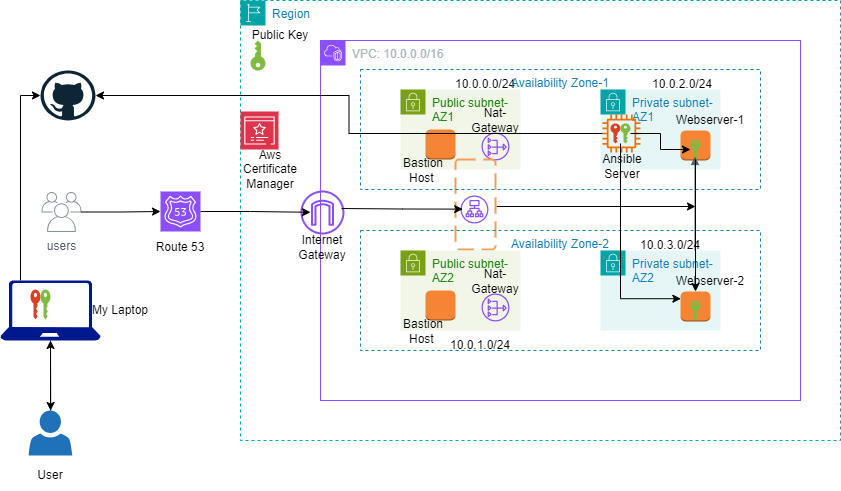

The diagram above was exported from draw.io. Its source (the exported page's mxGraphModel, read from the mxfile embedded in the PNG):
<mxGraphModel dx="1050" dy="565" grid="1" gridSize="10" guides="1" tooltips="1" connect="1" arrows="1" fold="1" page="1" pageScale="1" pageWidth="850" pageHeight="1100" math="0" shadow="0">
  <root>
    <mxCell id="0" />
    <mxCell id="1" parent="0" />
    <mxCell id="jh5HD5eUzH4nRzmazI5K-2" value="Region" style="points=[[0,0],[0.25,0],[0.5,0],[0.75,0],[1,0],[1,0.25],[1,0.5],[1,0.75],[1,1],[0.75,1],[0.5,1],[0.25,1],[0,1],[0,0.75],[0,0.5],[0,0.25]];outlineConnect=0;gradientColor=none;html=1;whiteSpace=wrap;fontSize=12;fontStyle=0;container=1;pointerEvents=0;collapsible=0;recursiveResize=0;shape=mxgraph.aws4.group;grIcon=mxgraph.aws4.group_region;strokeColor=#00A4A6;fillColor=none;verticalAlign=top;align=left;spacingLeft=30;fontColor=#147EBA;dashed=1;" vertex="1" parent="1">
      <mxGeometry x="240" y="170" width="600" height="440" as="geometry" />
    </mxCell>
    <mxCell id="jh5HD5eUzH4nRzmazI5K-1" value="VPC: 10.0.0.0/16" style="points=[[0,0],[0.25,0],[0.5,0],[0.75,0],[1,0],[1,0.25],[1,0.5],[1,0.75],[1,1],[0.75,1],[0.5,1],[0.25,1],[0,1],[0,0.75],[0,0.5],[0,0.25]];outlineConnect=0;gradientColor=none;html=1;whiteSpace=wrap;fontSize=12;fontStyle=0;container=1;pointerEvents=0;collapsible=0;recursiveResize=0;shape=mxgraph.aws4.group;grIcon=mxgraph.aws4.group_vpc2;strokeColor=#8C4FFF;fillColor=none;verticalAlign=top;align=left;spacingLeft=30;fontColor=#AAB7B8;dashed=0;" vertex="1" parent="jh5HD5eUzH4nRzmazI5K-2">
      <mxGeometry x="80" y="40" width="480" height="360" as="geometry" />
    </mxCell>
    <mxCell id="jh5HD5eUzH4nRzmazI5K-80" value="" style="group" vertex="1" connectable="0" parent="jh5HD5eUzH4nRzmazI5K-1">
      <mxGeometry x="40" y="29" width="400" height="281" as="geometry" />
    </mxCell>
    <mxCell id="jh5HD5eUzH4nRzmazI5K-22" value="Public subnet-AZ1" style="points=[[0,0],[0.25,0],[0.5,0],[0.75,0],[1,0],[1,0.25],[1,0.5],[1,0.75],[1,1],[0.75,1],[0.5,1],[0.25,1],[0,1],[0,0.75],[0,0.5],[0,0.25]];outlineConnect=0;gradientColor=none;html=1;whiteSpace=wrap;fontSize=12;fontStyle=0;container=1;pointerEvents=0;collapsible=0;recursiveResize=0;shape=mxgraph.aws4.group;grIcon=mxgraph.aws4.group_security_group;grStroke=0;strokeColor=#7AA116;fillColor=#F2F6E8;verticalAlign=top;align=left;spacingLeft=30;fontColor=#248814;dashed=0;" vertex="1" parent="jh5HD5eUzH4nRzmazI5K-80">
      <mxGeometry x="40" y="20" width="120" height="80" as="geometry" />
    </mxCell>
    <mxCell id="jh5HD5eUzH4nRzmazI5K-23" value="Private subnet-AZ1" style="points=[[0,0],[0.25,0],[0.5,0],[0.75,0],[1,0],[1,0.25],[1,0.5],[1,0.75],[1,1],[0.75,1],[0.5,1],[0.25,1],[0,1],[0,0.75],[0,0.5],[0,0.25]];outlineConnect=0;gradientColor=none;html=1;whiteSpace=wrap;fontSize=12;fontStyle=0;container=1;pointerEvents=0;collapsible=0;recursiveResize=0;shape=mxgraph.aws4.group;grIcon=mxgraph.aws4.group_security_group;grStroke=0;strokeColor=#00A4A6;fillColor=#E6F6F7;verticalAlign=top;align=left;spacingLeft=30;fontColor=#147EBA;dashed=0;" vertex="1" parent="jh5HD5eUzH4nRzmazI5K-80">
      <mxGeometry x="240" y="20" width="120" height="80" as="geometry" />
    </mxCell>
    <mxCell id="jh5HD5eUzH4nRzmazI5K-122" value="10.0.2.0/24" style="text;html=1;align=center;verticalAlign=middle;whiteSpace=wrap;rounded=0;" vertex="1" parent="jh5HD5eUzH4nRzmazI5K-23">
      <mxGeometry x="52" y="-20" width="60" height="30" as="geometry" />
    </mxCell>
    <mxCell id="jh5HD5eUzH4nRzmazI5K-25" value="" style="outlineConnect=0;dashed=0;verticalLabelPosition=bottom;verticalAlign=top;align=center;html=1;shape=mxgraph.aws3.instance;fillColor=#F58534;gradientColor=none;" vertex="1" parent="jh5HD5eUzH4nRzmazI5K-80">
      <mxGeometry x="320" y="61" width="30" height="30" as="geometry" />
    </mxCell>
    <mxCell id="jh5HD5eUzH4nRzmazI5K-26" value="" style="sketch=0;outlineConnect=0;fontColor=#232F3E;gradientColor=none;fillColor=#ED7100;strokeColor=none;dashed=0;verticalLabelPosition=bottom;verticalAlign=top;align=center;html=1;fontSize=12;fontStyle=0;aspect=fixed;pointerEvents=1;shape=mxgraph.aws4.instance2;" vertex="1" parent="jh5HD5eUzH4nRzmazI5K-80">
      <mxGeometry x="242" y="45" width="38" height="38" as="geometry" />
    </mxCell>
    <mxCell id="jh5HD5eUzH4nRzmazI5K-34" value="" style="sketch=0;pointerEvents=1;shadow=0;dashed=0;html=1;strokeColor=none;labelPosition=center;verticalLabelPosition=bottom;verticalAlign=top;outlineConnect=0;align=center;shape=mxgraph.office.security.key_permissions;fillColor=#DA4026;" vertex="1" parent="jh5HD5eUzH4nRzmazI5K-80">
      <mxGeometry x="250" y="54" width="10" height="20" as="geometry" />
    </mxCell>
    <mxCell id="jh5HD5eUzH4nRzmazI5K-109" style="edgeStyle=orthogonalEdgeStyle;rounded=0;orthogonalLoop=1;jettySize=auto;html=1;" edge="1" parent="jh5HD5eUzH4nRzmazI5K-80" source="jh5HD5eUzH4nRzmazI5K-35" target="jh5HD5eUzH4nRzmazI5K-36">
      <mxGeometry relative="1" as="geometry" />
    </mxCell>
    <mxCell id="jh5HD5eUzH4nRzmazI5K-35" value="" style="sketch=0;pointerEvents=1;shadow=0;dashed=0;html=1;strokeColor=none;labelPosition=center;verticalLabelPosition=bottom;verticalAlign=top;outlineConnect=0;align=center;shape=mxgraph.office.security.key_permissions;fillColor=#7FBA42;" vertex="1" parent="jh5HD5eUzH4nRzmazI5K-80">
      <mxGeometry x="260" y="54" width="10" height="20" as="geometry" />
    </mxCell>
    <mxCell id="jh5HD5eUzH4nRzmazI5K-36" value="" style="sketch=0;pointerEvents=1;shadow=0;dashed=0;html=1;strokeColor=none;labelPosition=center;verticalLabelPosition=bottom;verticalAlign=top;outlineConnect=0;align=center;shape=mxgraph.office.security.key_permissions;fillColor=#7FBA42;" vertex="1" parent="jh5HD5eUzH4nRzmazI5K-80">
      <mxGeometry x="330" y="70" width="10" height="20" as="geometry" />
    </mxCell>
    <mxCell id="jh5HD5eUzH4nRzmazI5K-40" value="Webserver-1" style="text;html=1;align=center;verticalAlign=middle;whiteSpace=wrap;rounded=0;" vertex="1" parent="jh5HD5eUzH4nRzmazI5K-80">
      <mxGeometry x="310" y="41" width="80" height="20" as="geometry" />
    </mxCell>
    <mxCell id="jh5HD5eUzH4nRzmazI5K-41" value="Ansible Server" style="text;html=1;align=center;verticalAlign=middle;whiteSpace=wrap;rounded=0;" vertex="1" parent="jh5HD5eUzH4nRzmazI5K-80">
      <mxGeometry x="232" y="87" width="60" height="20" as="geometry" />
    </mxCell>
    <mxCell id="jh5HD5eUzH4nRzmazI5K-61" value="" style="outlineConnect=0;dashed=0;verticalLabelPosition=bottom;verticalAlign=top;align=center;html=1;shape=mxgraph.aws3.instance;fillColor=#F58534;gradientColor=none;" vertex="1" parent="jh5HD5eUzH4nRzmazI5K-80">
      <mxGeometry x="65" y="60" width="30" height="30" as="geometry" />
    </mxCell>
    <mxCell id="jh5HD5eUzH4nRzmazI5K-71" value="Nat-Gateway" style="text;html=1;align=center;verticalAlign=middle;whiteSpace=wrap;rounded=0;" vertex="1" parent="jh5HD5eUzH4nRzmazI5K-80">
      <mxGeometry x="100" y="41" width="70" height="20" as="geometry" />
    </mxCell>
    <mxCell id="jh5HD5eUzH4nRzmazI5K-67" value="" style="sketch=0;outlineConnect=0;fontColor=#232F3E;gradientColor=none;fillColor=#8C4FFF;strokeColor=none;dashed=0;verticalLabelPosition=bottom;verticalAlign=top;align=center;html=1;fontSize=12;fontStyle=0;aspect=fixed;pointerEvents=1;shape=mxgraph.aws4.nat_gateway;" vertex="1" parent="jh5HD5eUzH4nRzmazI5K-80">
      <mxGeometry x="121" y="63" width="28" height="28" as="geometry" />
    </mxCell>
    <mxCell id="jh5HD5eUzH4nRzmazI5K-68" value="Bastion Host&amp;nbsp;" style="text;html=1;align=center;verticalAlign=middle;whiteSpace=wrap;rounded=0;" vertex="1" parent="jh5HD5eUzH4nRzmazI5K-80">
      <mxGeometry x="33" y="91" width="60" height="20" as="geometry" />
    </mxCell>
    <mxCell id="jh5HD5eUzH4nRzmazI5K-106" style="edgeStyle=orthogonalEdgeStyle;rounded=0;orthogonalLoop=1;jettySize=auto;html=1;" edge="1" parent="jh5HD5eUzH4nRzmazI5K-80">
      <mxGeometry relative="1" as="geometry">
        <mxPoint x="335" y="137" as="targetPoint" />
        <mxPoint x="136" y="137" as="sourcePoint" />
      </mxGeometry>
    </mxCell>
    <mxCell id="jh5HD5eUzH4nRzmazI5K-97" value="" style="rounded=1;arcSize=10;dashed=1;strokeColor=#F59D56;fillColor=none;gradientColor=none;dashPattern=8 4;strokeWidth=2;" vertex="1" parent="jh5HD5eUzH4nRzmazI5K-80">
      <mxGeometry x="95" y="90" width="40" height="90" as="geometry" />
    </mxCell>
    <mxCell id="jh5HD5eUzH4nRzmazI5K-104" value="" style="edgeStyle=orthogonalEdgeStyle;html=1;endArrow=block;elbow=vertical;startArrow=block;startFill=1;endFill=1;strokeColor=#545B64;rounded=0;" edge="1" parent="jh5HD5eUzH4nRzmazI5K-80">
      <mxGeometry width="100" relative="1" as="geometry">
        <mxPoint x="334.5" y="87" as="sourcePoint" />
        <mxPoint x="334.5" y="237" as="targetPoint" />
      </mxGeometry>
    </mxCell>
    <mxCell id="jh5HD5eUzH4nRzmazI5K-119" value="10.0.0.0/24" style="text;html=1;align=center;verticalAlign=middle;whiteSpace=wrap;rounded=0;" vertex="1" parent="jh5HD5eUzH4nRzmazI5K-80">
      <mxGeometry x="95" width="60" height="30" as="geometry" />
    </mxCell>
    <mxCell id="jh5HD5eUzH4nRzmazI5K-123" value="10.0.3.0/24" style="text;html=1;align=center;verticalAlign=middle;whiteSpace=wrap;rounded=0;" vertex="1" parent="jh5HD5eUzH4nRzmazI5K-80">
      <mxGeometry x="280" y="161" width="60" height="30" as="geometry" />
    </mxCell>
    <mxCell id="jh5HD5eUzH4nRzmazI5K-20" value="Availability Zone-1" style="fillColor=none;strokeColor=#147EBA;dashed=1;verticalAlign=top;fontStyle=0;fontColor=#147EBA;whiteSpace=wrap;html=1;" vertex="1" parent="jh5HD5eUzH4nRzmazI5K-80">
      <mxGeometry width="400" height="120" as="geometry" />
    </mxCell>
    <mxCell id="jh5HD5eUzH4nRzmazI5K-95" value="Availability Zone-2" style="fillColor=none;strokeColor=#147EBA;dashed=1;verticalAlign=top;fontStyle=0;fontColor=#147EBA;whiteSpace=wrap;html=1;" vertex="1" parent="jh5HD5eUzH4nRzmazI5K-80">
      <mxGeometry y="161" width="400" height="120" as="geometry" />
    </mxCell>
    <mxCell id="jh5HD5eUzH4nRzmazI5K-96" value="" style="sketch=0;outlineConnect=0;fontColor=#232F3E;gradientColor=none;fillColor=#8C4FFF;strokeColor=none;dashed=0;verticalLabelPosition=bottom;verticalAlign=top;align=center;html=1;fontSize=12;fontStyle=0;aspect=fixed;pointerEvents=1;shape=mxgraph.aws4.application_load_balancer;" vertex="1" parent="jh5HD5eUzH4nRzmazI5K-1">
      <mxGeometry x="140" y="155" width="28" height="28" as="geometry" />
    </mxCell>
    <mxCell id="jh5HD5eUzH4nRzmazI5K-120" value="10.0.1.0/24" style="text;html=1;align=center;verticalAlign=middle;whiteSpace=wrap;rounded=0;" vertex="1" parent="jh5HD5eUzH4nRzmazI5K-1">
      <mxGeometry x="130" y="290" width="60" height="30" as="geometry" />
    </mxCell>
    <mxCell id="jh5HD5eUzH4nRzmazI5K-15" value="" style="sketch=0;points=[[0,0,0],[0.25,0,0],[0.5,0,0],[0.75,0,0],[1,0,0],[0,1,0],[0.25,1,0],[0.5,1,0],[0.75,1,0],[1,1,0],[0,0.25,0],[0,0.5,0],[0,0.75,0],[1,0.25,0],[1,0.5,0],[1,0.75,0]];outlineConnect=0;fontColor=#232F3E;fillColor=#DD344C;strokeColor=#ffffff;dashed=0;verticalLabelPosition=bottom;verticalAlign=top;align=center;html=1;fontSize=12;fontStyle=0;aspect=fixed;shape=mxgraph.aws4.resourceIcon;resIcon=mxgraph.aws4.certificate_manager_3;" vertex="1" parent="jh5HD5eUzH4nRzmazI5K-2">
      <mxGeometry y="111" width="38" height="38" as="geometry" />
    </mxCell>
    <mxCell id="jh5HD5eUzH4nRzmazI5K-18" value="" style="sketch=0;pointerEvents=1;shadow=0;dashed=0;html=1;strokeColor=none;labelPosition=center;verticalLabelPosition=bottom;verticalAlign=top;outlineConnect=0;align=center;shape=mxgraph.office.security.key_permissions;fillColor=#7FBA42;rotation=-180;" vertex="1" parent="jh5HD5eUzH4nRzmazI5K-2">
      <mxGeometry x="10" y="40" width="15" height="30" as="geometry" />
    </mxCell>
    <mxCell id="jh5HD5eUzH4nRzmazI5K-19" value="" style="sketch=0;outlineConnect=0;fontColor=#232F3E;gradientColor=none;fillColor=#8C4FFF;strokeColor=none;dashed=0;verticalLabelPosition=bottom;verticalAlign=top;align=center;html=1;fontSize=12;fontStyle=0;aspect=fixed;pointerEvents=1;shape=mxgraph.aws4.internet_gateway;" vertex="1" parent="jh5HD5eUzH4nRzmazI5K-2">
      <mxGeometry x="60" y="190" width="44" height="44" as="geometry" />
    </mxCell>
    <mxCell id="jh5HD5eUzH4nRzmazI5K-101" style="edgeStyle=orthogonalEdgeStyle;rounded=0;orthogonalLoop=1;jettySize=auto;html=1;entryX=0.186;entryY=0.629;entryDx=0;entryDy=0;entryPerimeter=0;" edge="1" parent="jh5HD5eUzH4nRzmazI5K-2">
      <mxGeometry relative="1" as="geometry">
        <mxPoint x="101" y="208" as="sourcePoint" />
        <mxPoint x="222.20800000000008" y="208.61191791095655" as="targetPoint" />
      </mxGeometry>
    </mxCell>
    <mxCell id="jh5HD5eUzH4nRzmazI5K-116" value="Aws Certificate Manager" style="text;html=1;align=center;verticalAlign=middle;whiteSpace=wrap;rounded=0;" vertex="1" parent="jh5HD5eUzH4nRzmazI5K-2">
      <mxGeometry x="-10" y="159" width="80" height="20" as="geometry" />
    </mxCell>
    <mxCell id="jh5HD5eUzH4nRzmazI5K-117" value="Internet Gateway" style="text;html=1;align=center;verticalAlign=middle;whiteSpace=wrap;rounded=0;" vertex="1" parent="jh5HD5eUzH4nRzmazI5K-2">
      <mxGeometry x="42" y="237" width="80" height="20" as="geometry" />
    </mxCell>
    <mxCell id="jh5HD5eUzH4nRzmazI5K-128" value="Public Key" style="text;html=1;align=center;verticalAlign=middle;whiteSpace=wrap;rounded=0;" vertex="1" parent="jh5HD5eUzH4nRzmazI5K-2">
      <mxGeometry x="10" y="20" width="60" height="30" as="geometry" />
    </mxCell>
    <mxCell id="jh5HD5eUzH4nRzmazI5K-3" value="" style="sketch=0;points=[[0,0,0],[0.25,0,0],[0.5,0,0],[0.75,0,0],[1,0,0],[0,1,0],[0.25,1,0],[0.5,1,0],[0.75,1,0],[1,1,0],[0,0.25,0],[0,0.5,0],[0,0.75,0],[1,0.25,0],[1,0.5,0],[1,0.75,0]];outlineConnect=0;fontColor=#232F3E;fillColor=#8C4FFF;strokeColor=#ffffff;dashed=0;verticalLabelPosition=bottom;verticalAlign=top;align=center;html=1;fontSize=12;fontStyle=0;aspect=fixed;shape=mxgraph.aws4.resourceIcon;resIcon=mxgraph.aws4.route_53;" vertex="1" parent="1">
      <mxGeometry x="160" y="361" width="40" height="40" as="geometry" />
    </mxCell>
    <mxCell id="jh5HD5eUzH4nRzmazI5K-5" value="users" style="sketch=0;outlineConnect=0;gradientColor=none;fontColor=#545B64;strokeColor=none;fillColor=#879196;dashed=0;verticalLabelPosition=bottom;verticalAlign=top;align=center;html=1;fontSize=12;fontStyle=0;aspect=fixed;shape=mxgraph.aws4.illustration_users;pointerEvents=1" vertex="1" parent="1">
      <mxGeometry x="41" y="361.5" width="40" height="40" as="geometry" />
    </mxCell>
    <mxCell id="jh5HD5eUzH4nRzmazI5K-7" value="" style="sketch=0;pointerEvents=1;shadow=0;dashed=0;html=1;strokeColor=none;labelPosition=center;verticalLabelPosition=bottom;verticalAlign=top;outlineConnect=0;align=center;shape=mxgraph.office.security.key_permissions;fillColor=#DA4026;" vertex="1" parent="1">
      <mxGeometry x="30" y="459" width="10" height="30" as="geometry" />
    </mxCell>
    <mxCell id="jh5HD5eUzH4nRzmazI5K-8" value="" style="sketch=0;pointerEvents=1;shadow=0;dashed=0;html=1;strokeColor=none;labelPosition=center;verticalLabelPosition=bottom;verticalAlign=top;outlineConnect=0;align=center;shape=mxgraph.office.security.key_permissions;fillColor=#7FBA42;" vertex="1" parent="1">
      <mxGeometry x="40" y="459" width="10" height="30" as="geometry" />
    </mxCell>
    <mxCell id="jh5HD5eUzH4nRzmazI5K-112" style="edgeStyle=orthogonalEdgeStyle;rounded=0;orthogonalLoop=1;jettySize=auto;html=1;" edge="1" parent="1" source="jh5HD5eUzH4nRzmazI5K-9" target="jh5HD5eUzH4nRzmazI5K-10">
      <mxGeometry relative="1" as="geometry">
        <Array as="points">
          <mxPoint x="20" y="265" />
        </Array>
      </mxGeometry>
    </mxCell>
    <mxCell id="jh5HD5eUzH4nRzmazI5K-114" style="edgeStyle=orthogonalEdgeStyle;rounded=0;orthogonalLoop=1;jettySize=auto;html=1;" edge="1" parent="1" source="jh5HD5eUzH4nRzmazI5K-9" target="jh5HD5eUzH4nRzmazI5K-14">
      <mxGeometry relative="1" as="geometry" />
    </mxCell>
    <mxCell id="jh5HD5eUzH4nRzmazI5K-9" value="" style="sketch=0;aspect=fixed;pointerEvents=1;shadow=0;dashed=0;html=1;strokeColor=none;labelPosition=center;verticalLabelPosition=bottom;verticalAlign=top;align=center;fillColor=#00188D;shape=mxgraph.azure.laptop" vertex="1" parent="1">
      <mxGeometry y="450" width="99.99" height="60" as="geometry" />
    </mxCell>
    <mxCell id="jh5HD5eUzH4nRzmazI5K-10" value="" style="dashed=0;outlineConnect=0;html=1;align=center;labelPosition=center;verticalLabelPosition=bottom;verticalAlign=top;shape=mxgraph.weblogos.github" vertex="1" parent="1">
      <mxGeometry x="40" y="240" width="55" height="50" as="geometry" />
    </mxCell>
    <mxCell id="jh5HD5eUzH4nRzmazI5K-14" value="" style="sketch=0;pointerEvents=1;shadow=0;dashed=0;html=1;strokeColor=none;labelPosition=center;verticalLabelPosition=bottom;verticalAlign=top;outlineConnect=0;align=center;shape=mxgraph.office.users.user;fillColor=#2072B8;" vertex="1" parent="1">
      <mxGeometry x="28.159999999999997" y="580" width="43.67" height="45" as="geometry" />
    </mxCell>
    <mxCell id="jh5HD5eUzH4nRzmazI5K-82" value="Public subnet-AZ2" style="points=[[0,0],[0.25,0],[0.5,0],[0.75,0],[1,0],[1,0.25],[1,0.5],[1,0.75],[1,1],[0.75,1],[0.5,1],[0.25,1],[0,1],[0,0.75],[0,0.5],[0,0.25]];outlineConnect=0;gradientColor=none;html=1;whiteSpace=wrap;fontSize=12;fontStyle=0;container=1;pointerEvents=0;collapsible=0;recursiveResize=0;shape=mxgraph.aws4.group;grIcon=mxgraph.aws4.group_security_group;grStroke=0;strokeColor=#7AA116;fillColor=#F2F6E8;verticalAlign=top;align=left;spacingLeft=30;fontColor=#248814;dashed=0;" vertex="1" parent="1">
      <mxGeometry x="400" y="420" width="120" height="80" as="geometry" />
    </mxCell>
    <mxCell id="jh5HD5eUzH4nRzmazI5K-83" value="Private subnet-AZ2" style="points=[[0,0],[0.25,0],[0.5,0],[0.75,0],[1,0],[1,0.25],[1,0.5],[1,0.75],[1,1],[0.75,1],[0.5,1],[0.25,1],[0,1],[0,0.75],[0,0.5],[0,0.25]];outlineConnect=0;gradientColor=none;html=1;whiteSpace=wrap;fontSize=12;fontStyle=0;container=1;pointerEvents=0;collapsible=0;recursiveResize=0;shape=mxgraph.aws4.group;grIcon=mxgraph.aws4.group_security_group;grStroke=0;strokeColor=#00A4A6;fillColor=#E6F6F7;verticalAlign=top;align=left;spacingLeft=30;fontColor=#147EBA;dashed=0;" vertex="1" parent="1">
      <mxGeometry x="600" y="420" width="120" height="80" as="geometry" />
    </mxCell>
    <mxCell id="jh5HD5eUzH4nRzmazI5K-84" value="" style="outlineConnect=0;dashed=0;verticalLabelPosition=bottom;verticalAlign=top;align=center;html=1;shape=mxgraph.aws3.instance;fillColor=#F58534;gradientColor=none;" vertex="1" parent="1">
      <mxGeometry x="680" y="461" width="30" height="30" as="geometry" />
    </mxCell>
    <mxCell id="jh5HD5eUzH4nRzmazI5K-88" value="" style="sketch=0;pointerEvents=1;shadow=0;dashed=0;html=1;strokeColor=none;labelPosition=center;verticalLabelPosition=bottom;verticalAlign=top;outlineConnect=0;align=center;shape=mxgraph.office.security.key_permissions;fillColor=#7FBA42;" vertex="1" parent="1">
      <mxGeometry x="690" y="470" width="10" height="20" as="geometry" />
    </mxCell>
    <mxCell id="jh5HD5eUzH4nRzmazI5K-89" value="Webserver-2" style="text;html=1;align=center;verticalAlign=middle;whiteSpace=wrap;rounded=0;" vertex="1" parent="1">
      <mxGeometry x="670" y="441" width="80" height="20" as="geometry" />
    </mxCell>
    <mxCell id="jh5HD5eUzH4nRzmazI5K-91" value="" style="outlineConnect=0;dashed=0;verticalLabelPosition=bottom;verticalAlign=top;align=center;html=1;shape=mxgraph.aws3.instance;fillColor=#F58534;gradientColor=none;" vertex="1" parent="1">
      <mxGeometry x="425" y="460" width="30" height="30" as="geometry" />
    </mxCell>
    <mxCell id="jh5HD5eUzH4nRzmazI5K-92" value="Nat-Gateway" style="text;html=1;align=center;verticalAlign=middle;whiteSpace=wrap;rounded=0;" vertex="1" parent="1">
      <mxGeometry x="460" y="441" width="70" height="20" as="geometry" />
    </mxCell>
    <mxCell id="jh5HD5eUzH4nRzmazI5K-93" value="" style="sketch=0;outlineConnect=0;fontColor=#232F3E;gradientColor=none;fillColor=#8C4FFF;strokeColor=none;dashed=0;verticalLabelPosition=bottom;verticalAlign=top;align=center;html=1;fontSize=12;fontStyle=0;aspect=fixed;pointerEvents=1;shape=mxgraph.aws4.nat_gateway;" vertex="1" parent="1">
      <mxGeometry x="481" y="463" width="28" height="28" as="geometry" />
    </mxCell>
    <mxCell id="jh5HD5eUzH4nRzmazI5K-94" value="Bastion Host&amp;nbsp;" style="text;html=1;align=center;verticalAlign=middle;whiteSpace=wrap;rounded=0;" vertex="1" parent="1">
      <mxGeometry x="393" y="491" width="60" height="20" as="geometry" />
    </mxCell>
    <mxCell id="jh5HD5eUzH4nRzmazI5K-99" style="edgeStyle=orthogonalEdgeStyle;rounded=0;orthogonalLoop=1;jettySize=auto;html=1;entryX=0.227;entryY=0.495;entryDx=0;entryDy=0;entryPerimeter=0;" edge="1" parent="1" source="jh5HD5eUzH4nRzmazI5K-3" target="jh5HD5eUzH4nRzmazI5K-19">
      <mxGeometry relative="1" as="geometry" />
    </mxCell>
    <mxCell id="jh5HD5eUzH4nRzmazI5K-100" style="edgeStyle=orthogonalEdgeStyle;rounded=0;orthogonalLoop=1;jettySize=auto;html=1;entryX=0;entryY=0.5;entryDx=0;entryDy=0;entryPerimeter=0;" edge="1" parent="1" source="jh5HD5eUzH4nRzmazI5K-5" target="jh5HD5eUzH4nRzmazI5K-3">
      <mxGeometry relative="1" as="geometry" />
    </mxCell>
    <mxCell id="jh5HD5eUzH4nRzmazI5K-105" style="edgeStyle=orthogonalEdgeStyle;rounded=0;orthogonalLoop=1;jettySize=auto;html=1;entryX=0.5;entryY=0;entryDx=0;entryDy=0;entryPerimeter=0;" edge="1" parent="1" source="jh5HD5eUzH4nRzmazI5K-36" target="jh5HD5eUzH4nRzmazI5K-84">
      <mxGeometry relative="1" as="geometry" />
    </mxCell>
    <mxCell id="jh5HD5eUzH4nRzmazI5K-108" style="edgeStyle=orthogonalEdgeStyle;rounded=0;orthogonalLoop=1;jettySize=auto;html=1;entryX=0.13;entryY=1.36;entryDx=0;entryDy=0;entryPerimeter=0;" edge="1" parent="1" source="jh5HD5eUzH4nRzmazI5K-35" target="jh5HD5eUzH4nRzmazI5K-89">
      <mxGeometry relative="1" as="geometry">
        <Array as="points">
          <mxPoint x="620" y="468" />
        </Array>
      </mxGeometry>
    </mxCell>
    <mxCell id="jh5HD5eUzH4nRzmazI5K-111" style="edgeStyle=orthogonalEdgeStyle;rounded=0;orthogonalLoop=1;jettySize=auto;html=1;" edge="1" parent="1" source="jh5HD5eUzH4nRzmazI5K-26" target="jh5HD5eUzH4nRzmazI5K-10">
      <mxGeometry relative="1" as="geometry" />
    </mxCell>
    <mxCell id="jh5HD5eUzH4nRzmazI5K-115" style="edgeStyle=orthogonalEdgeStyle;rounded=0;orthogonalLoop=1;jettySize=auto;html=1;entryX=0.5;entryY=1;entryDx=0;entryDy=0;entryPerimeter=0;" edge="1" parent="1" source="jh5HD5eUzH4nRzmazI5K-14" target="jh5HD5eUzH4nRzmazI5K-9">
      <mxGeometry relative="1" as="geometry" />
    </mxCell>
    <mxCell id="jh5HD5eUzH4nRzmazI5K-124" value="Route 53" style="text;html=1;align=center;verticalAlign=middle;whiteSpace=wrap;rounded=0;" vertex="1" parent="1">
      <mxGeometry x="150" y="401.5" width="60" height="30" as="geometry" />
    </mxCell>
    <mxCell id="jh5HD5eUzH4nRzmazI5K-125" value="User" style="text;html=1;align=center;verticalAlign=middle;whiteSpace=wrap;rounded=0;" vertex="1" parent="1">
      <mxGeometry x="20" y="630" width="60" height="30" as="geometry" />
    </mxCell>
    <mxCell id="jh5HD5eUzH4nRzmazI5K-126" value="My Laptop" style="text;html=1;align=center;verticalAlign=middle;whiteSpace=wrap;rounded=0;" vertex="1" parent="1">
      <mxGeometry x="90" y="465" width="60" height="30" as="geometry" />
    </mxCell>
  </root>
</mxGraphModel>